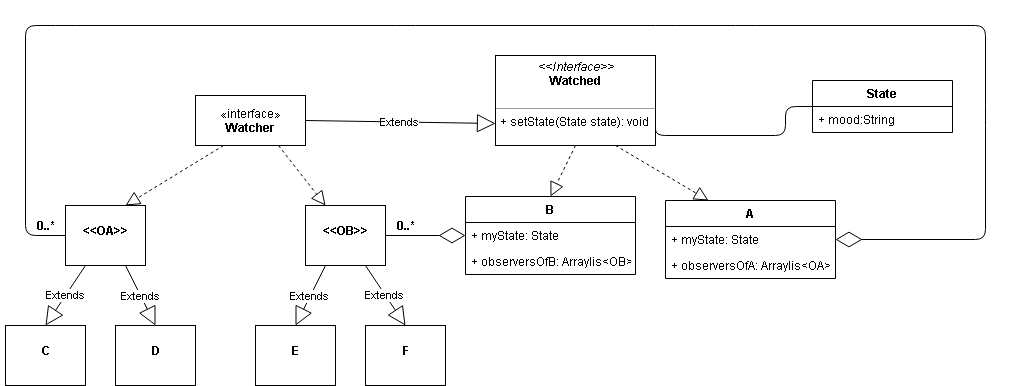

The diagram above was exported from draw.io. Its source (the exported page's mxGraphModel, read from the mxfile embedded in the PNG):
<mxGraphModel dx="1320" dy="503" grid="1" gridSize="10" guides="1" tooltips="1" connect="1" arrows="1" fold="1" page="1" pageScale="1" pageWidth="1169" pageHeight="827" math="0" shadow="0">
  <root>
    <mxCell id="0" />
    <mxCell id="1" parent="0" />
    <mxCell id="WpoL5_4m0LumR7lIZGcU-1" value="«interface»&lt;br&gt;&lt;b&gt;Watcher&lt;/b&gt;" style="html=1;" parent="1" vertex="1">
      <mxGeometry x="210" y="110" width="110" height="50" as="geometry" />
    </mxCell>
    <mxCell id="WpoL5_4m0LumR7lIZGcU-2" value="«interface»&lt;br&gt;&lt;b&gt;Watched&lt;/b&gt;&lt;br&gt;" style="html=1;" parent="1" vertex="1">
      <mxGeometry x="520" y="110" width="110" height="50" as="geometry" />
    </mxCell>
    <mxCell id="WpoL5_4m0LumR7lIZGcU-3" value="Extends" style="endArrow=block;endSize=16;endFill=0;html=1;entryX=0;entryY=0.75;entryDx=0;entryDy=0;exitX=1;exitY=0.5;exitDx=0;exitDy=0;" parent="1" source="WpoL5_4m0LumR7lIZGcU-1" target="WpoL5_4m0LumR7lIZGcU-40" edge="1">
      <mxGeometry width="160" relative="1" as="geometry">
        <mxPoint x="290" y="120" as="sourcePoint" />
        <mxPoint x="450" y="120" as="targetPoint" />
      </mxGeometry>
    </mxCell>
    <mxCell id="WpoL5_4m0LumR7lIZGcU-8" value="&lt;p style=&quot;margin: 0px ; margin-top: 4px ; text-align: center&quot;&gt;&lt;br&gt;&lt;b&gt;&amp;lt;&amp;lt;OA&amp;gt;&amp;gt;&lt;/b&gt;&lt;/p&gt;" style="verticalAlign=top;align=left;overflow=fill;fontSize=12;fontFamily=Helvetica;html=1;" parent="1" vertex="1">
      <mxGeometry x="80" y="220" width="80" height="60" as="geometry" />
    </mxCell>
    <mxCell id="WpoL5_4m0LumR7lIZGcU-9" value="&lt;p style=&quot;margin: 0px ; margin-top: 4px ; text-align: center&quot;&gt;&lt;br&gt;&lt;b&gt;&amp;lt;&amp;lt;OB&amp;gt;&amp;gt;&lt;/b&gt;&lt;/p&gt;" style="verticalAlign=top;align=left;overflow=fill;fontSize=12;fontFamily=Helvetica;html=1;" parent="1" vertex="1">
      <mxGeometry x="320" y="220" width="80" height="60" as="geometry" />
    </mxCell>
    <mxCell id="WpoL5_4m0LumR7lIZGcU-10" value="" style="endArrow=block;dashed=1;endFill=0;endSize=12;html=1;entryX=0.75;entryY=0;entryDx=0;entryDy=0;exitX=0.25;exitY=1;exitDx=0;exitDy=0;" parent="1" source="WpoL5_4m0LumR7lIZGcU-1" target="WpoL5_4m0LumR7lIZGcU-8" edge="1">
      <mxGeometry width="160" relative="1" as="geometry">
        <mxPoint x="190" y="190" as="sourcePoint" />
        <mxPoint x="350" y="190" as="targetPoint" />
      </mxGeometry>
    </mxCell>
    <mxCell id="WpoL5_4m0LumR7lIZGcU-11" value="" style="endArrow=block;dashed=1;endFill=0;endSize=12;html=1;exitX=0.75;exitY=1;exitDx=0;exitDy=0;entryX=0.25;entryY=0;entryDx=0;entryDy=0;" parent="1" source="WpoL5_4m0LumR7lIZGcU-1" target="WpoL5_4m0LumR7lIZGcU-9" edge="1">
      <mxGeometry width="160" relative="1" as="geometry">
        <mxPoint x="290" y="190" as="sourcePoint" />
        <mxPoint x="450" y="190" as="targetPoint" />
      </mxGeometry>
    </mxCell>
    <mxCell id="WpoL5_4m0LumR7lIZGcU-12" value="" style="endArrow=block;dashed=1;endFill=0;endSize=12;html=1;exitX=0.5;exitY=1;exitDx=0;exitDy=0;entryX=0.5;entryY=0;entryDx=0;entryDy=0;" parent="1" source="WpoL5_4m0LumR7lIZGcU-40" target="WpoL5_4m0LumR7lIZGcU-46" edge="1">
      <mxGeometry width="160" relative="1" as="geometry">
        <mxPoint x="510" y="180" as="sourcePoint" />
        <mxPoint x="540" y="220" as="targetPoint" />
      </mxGeometry>
    </mxCell>
    <mxCell id="WpoL5_4m0LumR7lIZGcU-13" value="" style="endArrow=block;dashed=1;endFill=0;endSize=12;html=1;exitX=0.75;exitY=1;exitDx=0;exitDy=0;entryX=0.25;entryY=0;entryDx=0;entryDy=0;" parent="1" source="WpoL5_4m0LumR7lIZGcU-40" target="WpoL5_4m0LumR7lIZGcU-50" edge="1">
      <mxGeometry width="160" relative="1" as="geometry">
        <mxPoint x="630" y="190" as="sourcePoint" />
        <mxPoint x="620" y="220" as="targetPoint" />
      </mxGeometry>
    </mxCell>
    <mxCell id="WpoL5_4m0LumR7lIZGcU-15" value="&lt;p style=&quot;margin: 0px ; margin-top: 4px ; text-align: center&quot;&gt;&lt;br&gt;&lt;b&gt;C&lt;/b&gt;&lt;/p&gt;" style="verticalAlign=top;align=left;overflow=fill;fontSize=12;fontFamily=Helvetica;html=1;" parent="1" vertex="1">
      <mxGeometry x="20" y="340" width="80" height="60" as="geometry" />
    </mxCell>
    <mxCell id="WpoL5_4m0LumR7lIZGcU-16" value="&lt;p style=&quot;margin: 0px ; margin-top: 4px ; text-align: center&quot;&gt;&lt;br&gt;&lt;b&gt;D&lt;/b&gt;&lt;/p&gt;" style="verticalAlign=top;align=left;overflow=fill;fontSize=12;fontFamily=Helvetica;html=1;" parent="1" vertex="1">
      <mxGeometry x="130" y="340" width="80" height="60" as="geometry" />
    </mxCell>
    <mxCell id="WpoL5_4m0LumR7lIZGcU-17" value="Extends" style="endArrow=block;endSize=16;endFill=0;html=1;entryX=0.5;entryY=0;entryDx=0;entryDy=0;exitX=0.75;exitY=1;exitDx=0;exitDy=0;" parent="1" source="WpoL5_4m0LumR7lIZGcU-8" target="WpoL5_4m0LumR7lIZGcU-16" edge="1">
      <mxGeometry width="160" relative="1" as="geometry">
        <mxPoint x="270" y="450" as="sourcePoint" />
        <mxPoint x="430" y="450" as="targetPoint" />
      </mxGeometry>
    </mxCell>
    <mxCell id="WpoL5_4m0LumR7lIZGcU-19" value="Extends" style="endArrow=block;endSize=16;endFill=0;html=1;exitX=0.25;exitY=1;exitDx=0;exitDy=0;entryX=0.5;entryY=0;entryDx=0;entryDy=0;" parent="1" source="WpoL5_4m0LumR7lIZGcU-8" target="WpoL5_4m0LumR7lIZGcU-15" edge="1">
      <mxGeometry width="160" relative="1" as="geometry">
        <mxPoint x="50" y="320" as="sourcePoint" />
        <mxPoint x="210" y="320" as="targetPoint" />
      </mxGeometry>
    </mxCell>
    <mxCell id="WpoL5_4m0LumR7lIZGcU-20" value="&lt;p style=&quot;margin: 0px ; margin-top: 4px ; text-align: center&quot;&gt;&lt;br&gt;&lt;b&gt;E&lt;/b&gt;&lt;/p&gt;" style="verticalAlign=top;align=left;overflow=fill;fontSize=12;fontFamily=Helvetica;html=1;" parent="1" vertex="1">
      <mxGeometry x="270" y="340" width="80" height="60" as="geometry" />
    </mxCell>
    <mxCell id="WpoL5_4m0LumR7lIZGcU-21" value="&lt;p style=&quot;margin: 0px ; margin-top: 4px ; text-align: center&quot;&gt;&lt;br&gt;&lt;b&gt;F&lt;/b&gt;&lt;/p&gt;" style="verticalAlign=top;align=left;overflow=fill;fontSize=12;fontFamily=Helvetica;html=1;" parent="1" vertex="1">
      <mxGeometry x="380" y="340" width="80" height="60" as="geometry" />
    </mxCell>
    <mxCell id="WpoL5_4m0LumR7lIZGcU-22" value="Extends" style="endArrow=block;endSize=16;endFill=0;html=1;exitX=0.25;exitY=1;exitDx=0;exitDy=0;entryX=0.5;entryY=0;entryDx=0;entryDy=0;" parent="1" source="WpoL5_4m0LumR7lIZGcU-9" target="WpoL5_4m0LumR7lIZGcU-20" edge="1">
      <mxGeometry width="160" relative="1" as="geometry">
        <mxPoint x="460" y="300" as="sourcePoint" />
        <mxPoint x="620" y="300" as="targetPoint" />
      </mxGeometry>
    </mxCell>
    <mxCell id="WpoL5_4m0LumR7lIZGcU-23" value="Extends" style="endArrow=block;endSize=16;endFill=0;html=1;exitX=0.75;exitY=1;exitDx=0;exitDy=0;entryX=0.5;entryY=0;entryDx=0;entryDy=0;" parent="1" source="WpoL5_4m0LumR7lIZGcU-9" target="WpoL5_4m0LumR7lIZGcU-21" edge="1">
      <mxGeometry width="160" relative="1" as="geometry">
        <mxPoint x="350" y="290" as="sourcePoint" />
        <mxPoint x="320" y="350" as="targetPoint" />
      </mxGeometry>
    </mxCell>
    <mxCell id="WpoL5_4m0LumR7lIZGcU-28" value="" style="endArrow=diamondThin;endFill=0;endSize=24;html=1;entryX=0;entryY=0.5;entryDx=0;entryDy=0;exitX=1;exitY=0.5;exitDx=0;exitDy=0;" parent="1" source="WpoL5_4m0LumR7lIZGcU-9" target="WpoL5_4m0LumR7lIZGcU-47" edge="1">
      <mxGeometry width="160" relative="1" as="geometry">
        <mxPoint x="540" y="340" as="sourcePoint" />
        <mxPoint x="480" y="250" as="targetPoint" />
      </mxGeometry>
    </mxCell>
    <mxCell id="WpoL5_4m0LumR7lIZGcU-30" value="" style="endArrow=diamondThin;endFill=0;endSize=24;html=1;entryX=1;entryY=0.5;entryDx=0;entryDy=0;exitX=0;exitY=0.5;exitDx=0;exitDy=0;" parent="1" source="WpoL5_4m0LumR7lIZGcU-8" target="WpoL5_4m0LumR7lIZGcU-50" edge="1">
      <mxGeometry width="160" relative="1" as="geometry">
        <mxPoint x="590" y="320" as="sourcePoint" />
        <mxPoint x="680" y="250" as="targetPoint" />
        <Array as="points">
          <mxPoint x="40" y="250" />
          <mxPoint x="40" y="40" />
          <mxPoint x="80" y="40" />
          <mxPoint x="420" y="40" />
          <mxPoint x="680" y="40" />
          <mxPoint x="760" y="40" />
          <mxPoint x="1000" y="40" />
          <mxPoint x="1000" y="130" />
          <mxPoint x="1000" y="254" />
        </Array>
      </mxGeometry>
    </mxCell>
    <mxCell id="WpoL5_4m0LumR7lIZGcU-31" value="&lt;b&gt;0..*&lt;/b&gt;" style="text;html=1;strokeColor=none;fillColor=none;align=center;verticalAlign=middle;whiteSpace=wrap;rounded=0;" parent="1" vertex="1">
      <mxGeometry x="40" y="230" width="40" height="20" as="geometry" />
    </mxCell>
    <mxCell id="WpoL5_4m0LumR7lIZGcU-32" value="&lt;b&gt;0..*&lt;/b&gt;" style="text;html=1;strokeColor=none;fillColor=none;align=center;verticalAlign=middle;whiteSpace=wrap;rounded=0;" parent="1" vertex="1">
      <mxGeometry x="400" y="230" width="40" height="20" as="geometry" />
    </mxCell>
    <mxCell id="WpoL5_4m0LumR7lIZGcU-37" value="" style="endArrow=none;html=1;edgeStyle=orthogonalEdgeStyle;entryX=0;entryY=0.5;entryDx=0;entryDy=0;exitX=1;exitY=0.75;exitDx=0;exitDy=0;" parent="1" source="WpoL5_4m0LumR7lIZGcU-40" target="WpoL5_4m0LumR7lIZGcU-54" edge="1">
      <mxGeometry relative="1" as="geometry">
        <mxPoint x="630" y="135" as="sourcePoint" />
        <mxPoint x="800" y="135" as="targetPoint" />
        <Array as="points">
          <mxPoint x="670" y="150" />
          <mxPoint x="800" y="150" />
          <mxPoint x="800" y="121" />
        </Array>
      </mxGeometry>
    </mxCell>
    <mxCell id="WpoL5_4m0LumR7lIZGcU-38" value="" style="resizable=0;html=1;align=left;verticalAlign=bottom;labelBackgroundColor=#ffffff;fontSize=10;" parent="WpoL5_4m0LumR7lIZGcU-37" connectable="0" vertex="1">
      <mxGeometry x="-1" relative="1" as="geometry" />
    </mxCell>
    <mxCell id="WpoL5_4m0LumR7lIZGcU-39" value="" style="resizable=0;html=1;align=right;verticalAlign=bottom;labelBackgroundColor=#ffffff;fontSize=10;" parent="WpoL5_4m0LumR7lIZGcU-37" connectable="0" vertex="1">
      <mxGeometry x="1" relative="1" as="geometry" />
    </mxCell>
    <mxCell id="WpoL5_4m0LumR7lIZGcU-40" value="&lt;p style=&quot;margin: 0px ; margin-top: 4px ; text-align: center&quot;&gt;&lt;i&gt;&amp;lt;&amp;lt;Interface&amp;gt;&amp;gt;&lt;/i&gt;&lt;br&gt;&lt;b&gt;Watched&lt;/b&gt;&lt;/p&gt;&lt;p style=&quot;margin: 0px ; margin-left: 4px&quot;&gt;&lt;br&gt;&lt;/p&gt;&lt;hr size=&quot;1&quot;&gt;&lt;p style=&quot;margin: 0px ; margin-left: 4px&quot;&gt;+ setState(State state): void&lt;br&gt;&lt;/p&gt;" style="verticalAlign=top;align=left;overflow=fill;fontSize=12;fontFamily=Helvetica;html=1;" parent="1" vertex="1">
      <mxGeometry x="510" y="70" width="160" height="90" as="geometry" />
    </mxCell>
    <mxCell id="WpoL5_4m0LumR7lIZGcU-46" value="B" style="swimlane;fontStyle=1;childLayout=stackLayout;horizontal=1;startSize=26;fillColor=none;horizontalStack=0;resizeParent=1;resizeParentMax=0;resizeLast=0;collapsible=1;marginBottom=0;" parent="1" vertex="1">
      <mxGeometry x="480" y="211" width="170" height="78" as="geometry" />
    </mxCell>
    <mxCell id="WpoL5_4m0LumR7lIZGcU-47" value="+ myState: State" style="text;strokeColor=none;fillColor=none;align=left;verticalAlign=top;spacingLeft=4;spacingRight=4;overflow=hidden;rotatable=0;points=[[0,0.5],[1,0.5]];portConstraint=eastwest;" parent="WpoL5_4m0LumR7lIZGcU-46" vertex="1">
      <mxGeometry y="26" width="170" height="26" as="geometry" />
    </mxCell>
    <mxCell id="WpoL5_4m0LumR7lIZGcU-48" value="+ observersOfB: Arraylis&lt;OB&gt;" style="text;strokeColor=none;fillColor=none;align=left;verticalAlign=top;spacingLeft=4;spacingRight=4;overflow=hidden;rotatable=0;points=[[0,0.5],[1,0.5]];portConstraint=eastwest;" parent="WpoL5_4m0LumR7lIZGcU-46" vertex="1">
      <mxGeometry y="52" width="170" height="26" as="geometry" />
    </mxCell>
    <mxCell id="WpoL5_4m0LumR7lIZGcU-50" value="A" style="swimlane;fontStyle=1;childLayout=stackLayout;horizontal=1;startSize=26;fillColor=none;horizontalStack=0;resizeParent=1;resizeParentMax=0;resizeLast=0;collapsible=1;marginBottom=0;" parent="1" vertex="1">
      <mxGeometry x="680" y="215" width="170" height="78" as="geometry" />
    </mxCell>
    <mxCell id="WpoL5_4m0LumR7lIZGcU-51" value="+ myState: State" style="text;strokeColor=none;fillColor=none;align=left;verticalAlign=top;spacingLeft=4;spacingRight=4;overflow=hidden;rotatable=0;points=[[0,0.5],[1,0.5]];portConstraint=eastwest;" parent="WpoL5_4m0LumR7lIZGcU-50" vertex="1">
      <mxGeometry y="26" width="170" height="26" as="geometry" />
    </mxCell>
    <mxCell id="WpoL5_4m0LumR7lIZGcU-52" value="+ observersOfA: Arraylis&lt;OA&gt;" style="text;strokeColor=none;fillColor=none;align=left;verticalAlign=top;spacingLeft=4;spacingRight=4;overflow=hidden;rotatable=0;points=[[0,0.5],[1,0.5]];portConstraint=eastwest;" parent="WpoL5_4m0LumR7lIZGcU-50" vertex="1">
      <mxGeometry y="52" width="170" height="26" as="geometry" />
    </mxCell>
    <mxCell id="WpoL5_4m0LumR7lIZGcU-54" value="State" style="swimlane;fontStyle=1;childLayout=stackLayout;horizontal=1;startSize=26;fillColor=none;horizontalStack=0;resizeParent=1;resizeParentMax=0;resizeLast=0;collapsible=1;marginBottom=0;" parent="1" vertex="1">
      <mxGeometry x="827" y="95" width="140" height="52" as="geometry" />
    </mxCell>
    <mxCell id="WpoL5_4m0LumR7lIZGcU-55" value="+ mood:String" style="text;strokeColor=none;fillColor=none;align=left;verticalAlign=top;spacingLeft=4;spacingRight=4;overflow=hidden;rotatable=0;points=[[0,0.5],[1,0.5]];portConstraint=eastwest;" parent="WpoL5_4m0LumR7lIZGcU-54" vertex="1">
      <mxGeometry y="26" width="140" height="26" as="geometry" />
    </mxCell>
  </root>
</mxGraphModel>